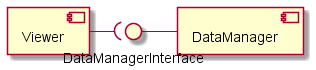

The diagram above was rendered by PlantUML. Its source (embedded in the PNG):
@startuml component_diagram

component Viewer
component DataManager

interface DataManagerInterface

Viewer -( DataManagerInterface
DataManagerInterface - DataManager

@enduml